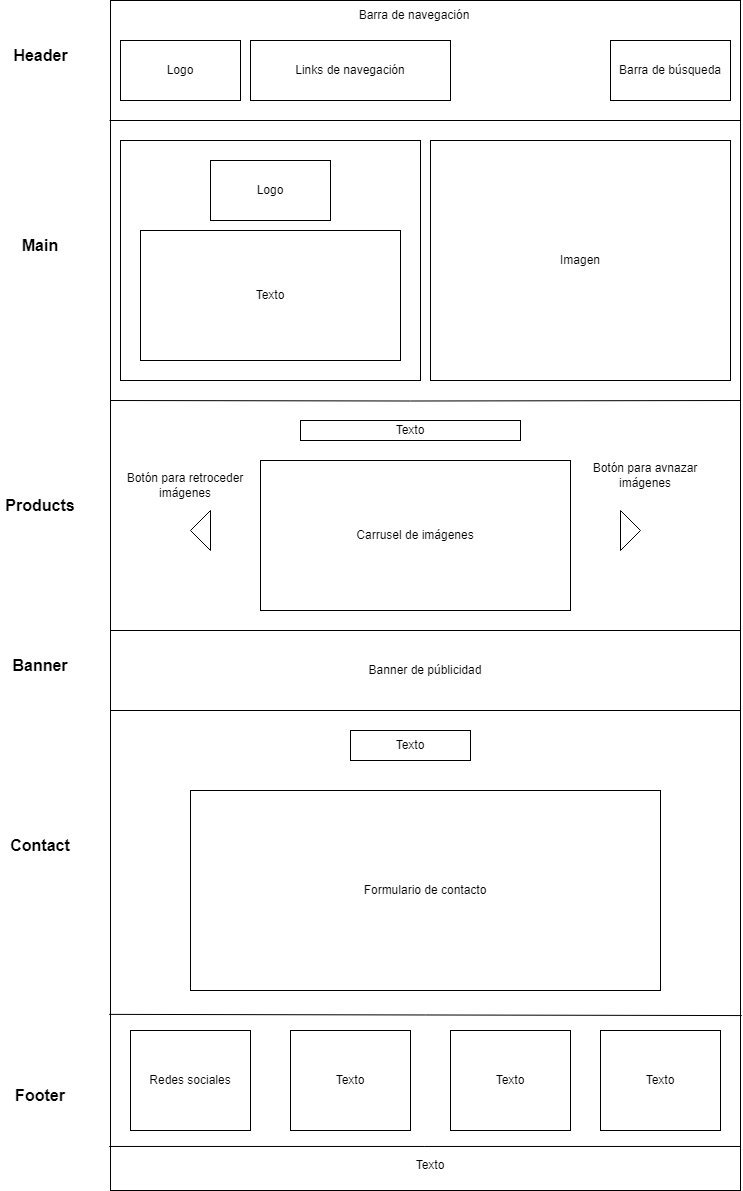

The diagram above was exported from draw.io. Its source (the exported page's mxGraphModel, read from the mxfile embedded in the PNG):
<mxGraphModel dx="880" dy="1637" grid="1" gridSize="10" guides="1" tooltips="1" connect="1" arrows="1" fold="1" page="1" pageScale="1" pageWidth="827" pageHeight="1169" math="0" shadow="0">
  <root>
    <mxCell id="0" />
    <mxCell id="1" parent="0" />
    <mxCell id="4BDOOru3uSU1Yin7y_4l-1" value="" style="rounded=0;whiteSpace=wrap;html=1;" vertex="1" parent="1">
      <mxGeometry x="110" y="-30" width="630" height="1190" as="geometry" />
    </mxCell>
    <mxCell id="4BDOOru3uSU1Yin7y_4l-2" value="&lt;b&gt;&lt;font style=&quot;font-size: 16px;&quot;&gt;Header&lt;/font&gt;&lt;/b&gt;" style="text;html=1;align=center;verticalAlign=middle;resizable=0;points=[];autosize=1;strokeColor=none;fillColor=none;" vertex="1" parent="1">
      <mxGeometry y="10" width="80" height="30" as="geometry" />
    </mxCell>
    <mxCell id="4BDOOru3uSU1Yin7y_4l-3" value="" style="endArrow=none;html=1;rounded=0;" edge="1" parent="1">
      <mxGeometry width="50" height="50" relative="1" as="geometry">
        <mxPoint x="109" y="90" as="sourcePoint" />
        <mxPoint x="740" y="90" as="targetPoint" />
      </mxGeometry>
    </mxCell>
    <mxCell id="4BDOOru3uSU1Yin7y_4l-4" value="Barra de navegación" style="text;html=1;align=center;verticalAlign=middle;whiteSpace=wrap;rounded=0;fontSize=12;" vertex="1" parent="1">
      <mxGeometry x="344" y="-30" width="140" height="30" as="geometry" />
    </mxCell>
    <mxCell id="4BDOOru3uSU1Yin7y_4l-5" value="Logo" style="rounded=0;whiteSpace=wrap;html=1;" vertex="1" parent="1">
      <mxGeometry x="120" y="10" width="120" height="60" as="geometry" />
    </mxCell>
    <mxCell id="4BDOOru3uSU1Yin7y_4l-6" value="Links de navegación" style="rounded=0;whiteSpace=wrap;html=1;" vertex="1" parent="1">
      <mxGeometry x="250" y="10" width="200" height="60" as="geometry" />
    </mxCell>
    <mxCell id="4BDOOru3uSU1Yin7y_4l-7" value="Barra de búsqueda" style="rounded=0;whiteSpace=wrap;html=1;" vertex="1" parent="1">
      <mxGeometry x="610" y="10" width="120" height="60" as="geometry" />
    </mxCell>
    <mxCell id="4BDOOru3uSU1Yin7y_4l-9" value="Main" style="text;html=1;align=center;verticalAlign=middle;whiteSpace=wrap;rounded=0;fontStyle=1;fontSize=16;" vertex="1" parent="1">
      <mxGeometry x="10" y="200" width="60" height="30" as="geometry" />
    </mxCell>
    <mxCell id="4BDOOru3uSU1Yin7y_4l-10" value="" style="rounded=0;whiteSpace=wrap;html=1;" vertex="1" parent="1">
      <mxGeometry x="120" y="110" width="300" height="240" as="geometry" />
    </mxCell>
    <mxCell id="4BDOOru3uSU1Yin7y_4l-11" value="Logo" style="rounded=0;whiteSpace=wrap;html=1;" vertex="1" parent="1">
      <mxGeometry x="210" y="130" width="120" height="60" as="geometry" />
    </mxCell>
    <mxCell id="4BDOOru3uSU1Yin7y_4l-12" value="Texto" style="rounded=0;whiteSpace=wrap;html=1;" vertex="1" parent="1">
      <mxGeometry x="140" y="200" width="260" height="130" as="geometry" />
    </mxCell>
    <mxCell id="4BDOOru3uSU1Yin7y_4l-13" value="Imagen" style="rounded=0;whiteSpace=wrap;html=1;" vertex="1" parent="1">
      <mxGeometry x="430" y="110" width="300" height="240" as="geometry" />
    </mxCell>
    <mxCell id="4BDOOru3uSU1Yin7y_4l-14" value="" style="endArrow=none;html=1;rounded=0;exitX=0;exitY=0.75;exitDx=0;exitDy=0;entryX=1;entryY=0.75;entryDx=0;entryDy=0;" edge="1" parent="1">
      <mxGeometry width="50" height="50" relative="1" as="geometry">
        <mxPoint x="110" y="370" as="sourcePoint" />
        <mxPoint x="740" y="370" as="targetPoint" />
        <Array as="points">
          <mxPoint x="410" y="370.5" />
        </Array>
      </mxGeometry>
    </mxCell>
    <mxCell id="4BDOOru3uSU1Yin7y_4l-15" value="&lt;b&gt;&lt;font style=&quot;font-size: 16px;&quot;&gt;Products&lt;/font&gt;&lt;/b&gt;" style="text;html=1;align=center;verticalAlign=middle;whiteSpace=wrap;rounded=0;" vertex="1" parent="1">
      <mxGeometry x="10" y="460" width="60" height="30" as="geometry" />
    </mxCell>
    <mxCell id="4BDOOru3uSU1Yin7y_4l-17" value="Texto" style="rounded=0;whiteSpace=wrap;html=1;" vertex="1" parent="1">
      <mxGeometry x="300" y="390" width="220" height="20" as="geometry" />
    </mxCell>
    <mxCell id="4BDOOru3uSU1Yin7y_4l-18" value="Carrusel de imágenes" style="rounded=0;whiteSpace=wrap;html=1;" vertex="1" parent="1">
      <mxGeometry x="260" y="430" width="310" height="150" as="geometry" />
    </mxCell>
    <mxCell id="4BDOOru3uSU1Yin7y_4l-19" value="" style="triangle;whiteSpace=wrap;html=1;" vertex="1" parent="1">
      <mxGeometry x="620" y="480" width="20" height="40" as="geometry" />
    </mxCell>
    <mxCell id="4BDOOru3uSU1Yin7y_4l-20" value="" style="triangle;whiteSpace=wrap;html=1;direction=west;" vertex="1" parent="1">
      <mxGeometry x="190" y="480" width="20" height="40" as="geometry" />
    </mxCell>
    <mxCell id="4BDOOru3uSU1Yin7y_4l-21" value="Botón para retroceder imágenes" style="text;html=1;align=center;verticalAlign=middle;whiteSpace=wrap;rounded=0;" vertex="1" parent="1">
      <mxGeometry x="120" y="440" width="130" height="30" as="geometry" />
    </mxCell>
    <mxCell id="4BDOOru3uSU1Yin7y_4l-22" value="Botón para avnazar imágenes" style="text;html=1;align=center;verticalAlign=middle;whiteSpace=wrap;rounded=0;" vertex="1" parent="1">
      <mxGeometry x="590" y="430" width="110" height="30" as="geometry" />
    </mxCell>
    <mxCell id="4BDOOru3uSU1Yin7y_4l-23" value="Banner de públicidad" style="rounded=0;whiteSpace=wrap;html=1;" vertex="1" parent="1">
      <mxGeometry x="110" y="600" width="630" height="80" as="geometry" />
    </mxCell>
    <mxCell id="4BDOOru3uSU1Yin7y_4l-24" value="&lt;b&gt;&lt;font style=&quot;font-size: 16px;&quot;&gt;Banner&lt;/font&gt;&lt;/b&gt;" style="text;html=1;align=center;verticalAlign=middle;whiteSpace=wrap;rounded=0;" vertex="1" parent="1">
      <mxGeometry x="10" y="620" width="60" height="30" as="geometry" />
    </mxCell>
    <mxCell id="4BDOOru3uSU1Yin7y_4l-26" value="&lt;b&gt;&lt;font style=&quot;font-size: 16px;&quot;&gt;Contact&lt;/font&gt;&lt;/b&gt;" style="text;html=1;align=center;verticalAlign=middle;whiteSpace=wrap;rounded=0;" vertex="1" parent="1">
      <mxGeometry x="10" y="800" width="60" height="30" as="geometry" />
    </mxCell>
    <mxCell id="4BDOOru3uSU1Yin7y_4l-28" value="Texto" style="rounded=0;whiteSpace=wrap;html=1;" vertex="1" parent="1">
      <mxGeometry x="350" y="700" width="120" height="30" as="geometry" />
    </mxCell>
    <mxCell id="4BDOOru3uSU1Yin7y_4l-29" value="Formulario de contacto" style="rounded=0;whiteSpace=wrap;html=1;" vertex="1" parent="1">
      <mxGeometry x="190" y="760" width="470" height="200" as="geometry" />
    </mxCell>
    <mxCell id="4BDOOru3uSU1Yin7y_4l-30" value="" style="endArrow=none;html=1;rounded=0;exitX=-0.002;exitY=0.852;exitDx=0;exitDy=0;exitPerimeter=0;entryX=1.002;entryY=0.853;entryDx=0;entryDy=0;entryPerimeter=0;" edge="1" parent="1" source="4BDOOru3uSU1Yin7y_4l-1" target="4BDOOru3uSU1Yin7y_4l-1">
      <mxGeometry width="50" height="50" relative="1" as="geometry">
        <mxPoint x="390" y="1030" as="sourcePoint" />
        <mxPoint x="440" y="980" as="targetPoint" />
      </mxGeometry>
    </mxCell>
    <mxCell id="4BDOOru3uSU1Yin7y_4l-31" value="&lt;b&gt;&lt;font style=&quot;font-size: 16px;&quot;&gt;Footer&lt;/font&gt;&lt;/b&gt;" style="text;html=1;align=center;verticalAlign=middle;whiteSpace=wrap;rounded=0;" vertex="1" parent="1">
      <mxGeometry x="10" y="1050" width="60" height="30" as="geometry" />
    </mxCell>
    <mxCell id="4BDOOru3uSU1Yin7y_4l-32" value="Redes sociales" style="rounded=0;whiteSpace=wrap;html=1;" vertex="1" parent="1">
      <mxGeometry x="130" y="1000" width="120" height="100" as="geometry" />
    </mxCell>
    <mxCell id="4BDOOru3uSU1Yin7y_4l-33" value="Texto" style="rounded=0;whiteSpace=wrap;html=1;" vertex="1" parent="1">
      <mxGeometry x="290" y="1000" width="120" height="100" as="geometry" />
    </mxCell>
    <mxCell id="4BDOOru3uSU1Yin7y_4l-34" value="Texto" style="rounded=0;whiteSpace=wrap;html=1;" vertex="1" parent="1">
      <mxGeometry x="450" y="1000" width="120" height="100" as="geometry" />
    </mxCell>
    <mxCell id="4BDOOru3uSU1Yin7y_4l-35" value="Texto" style="rounded=0;whiteSpace=wrap;html=1;" vertex="1" parent="1">
      <mxGeometry x="600" y="1000" width="120" height="100" as="geometry" />
    </mxCell>
    <mxCell id="4BDOOru3uSU1Yin7y_4l-36" value="" style="endArrow=none;html=1;rounded=0;exitX=-0.002;exitY=0.963;exitDx=0;exitDy=0;exitPerimeter=0;entryX=1;entryY=0.963;entryDx=0;entryDy=0;entryPerimeter=0;" edge="1" parent="1" source="4BDOOru3uSU1Yin7y_4l-1" target="4BDOOru3uSU1Yin7y_4l-1">
      <mxGeometry width="50" height="50" relative="1" as="geometry">
        <mxPoint x="390" y="1120" as="sourcePoint" />
        <mxPoint x="440" y="1070" as="targetPoint" />
      </mxGeometry>
    </mxCell>
    <mxCell id="4BDOOru3uSU1Yin7y_4l-37" value="Texto" style="text;html=1;align=center;verticalAlign=middle;whiteSpace=wrap;rounded=0;" vertex="1" parent="1">
      <mxGeometry x="400" y="1120" width="60" height="30" as="geometry" />
    </mxCell>
  </root>
</mxGraphModel>